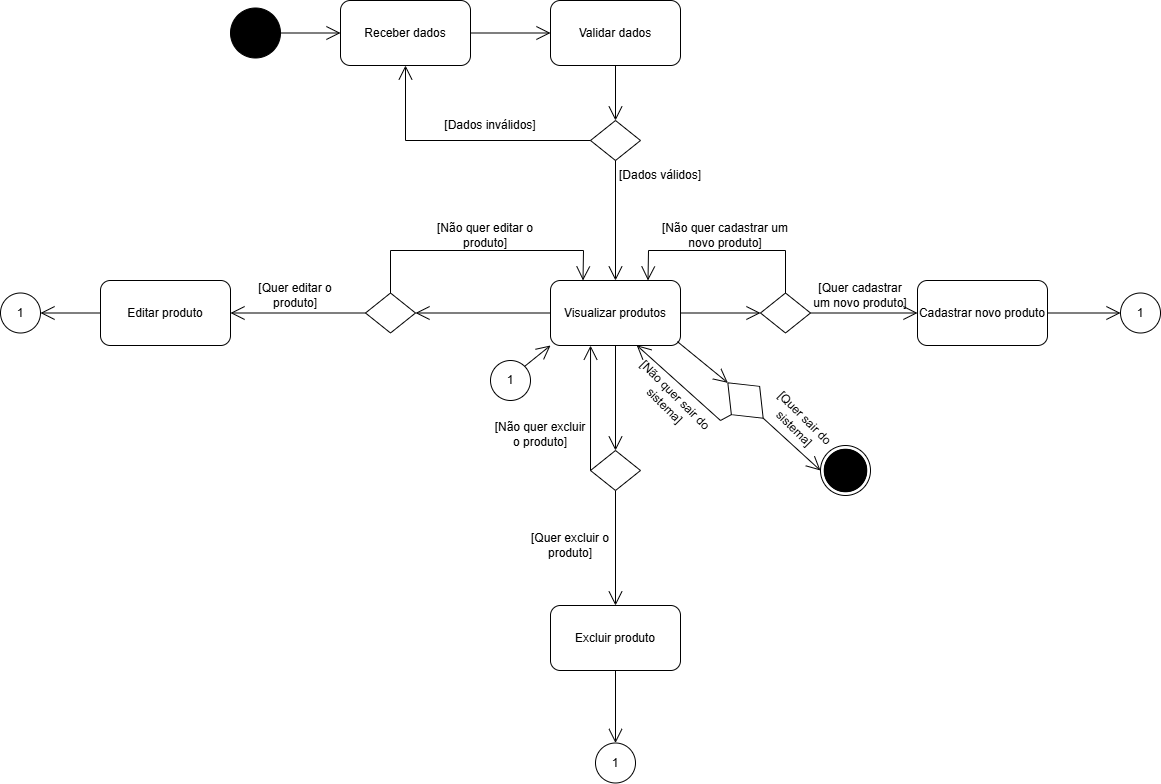

The diagram above was exported from draw.io. Its source (the exported page's mxGraphModel, read from the mxfile embedded in the PNG):
<mxGraphModel dx="2630" dy="870" grid="1" gridSize="10" guides="1" tooltips="1" connect="1" arrows="1" fold="1" page="1" pageScale="1" pageWidth="827" pageHeight="1169" math="0" shadow="0">
  <root>
    <mxCell id="0" />
    <mxCell id="1" parent="0" />
    <mxCell id="cBR-bmcVoL8hOAGS6Ssz-3" value="" style="ellipse;shape=doubleEllipse;whiteSpace=wrap;html=1;aspect=fixed;" parent="1" vertex="1">
      <mxGeometry x="60" y="605" width="50" height="50" as="geometry" />
    </mxCell>
    <mxCell id="cBR-bmcVoL8hOAGS6Ssz-5" value="" style="ellipse;shape=doubleEllipse;whiteSpace=wrap;html=1;aspect=fixed;fillColor=#000000;" parent="1" vertex="1">
      <mxGeometry x="-530" y="167.5" width="50" height="50" as="geometry" />
    </mxCell>
    <mxCell id="cBR-bmcVoL8hOAGS6Ssz-7" value="" style="ellipse;shape=doubleEllipse;whiteSpace=wrap;html=1;aspect=fixed;fillColor=#000000;" parent="1" vertex="1">
      <mxGeometry x="63.75" y="608.75" width="42.5" height="42.5" as="geometry" />
    </mxCell>
    <mxCell id="cBR-bmcVoL8hOAGS6Ssz-8" value="Receber dados" style="rounded=1;whiteSpace=wrap;html=1;" parent="1" vertex="1">
      <mxGeometry x="-420" y="160" width="130" height="65" as="geometry" />
    </mxCell>
    <mxCell id="cBR-bmcVoL8hOAGS6Ssz-11" value="" style="endArrow=open;endFill=1;endSize=12;html=1;rounded=0;exitX=1;exitY=0.5;exitDx=0;exitDy=0;entryX=0;entryY=0.5;entryDx=0;entryDy=0;" parent="1" source="cBR-bmcVoL8hOAGS6Ssz-5" target="cBR-bmcVoL8hOAGS6Ssz-8" edge="1">
      <mxGeometry width="160" relative="1" as="geometry">
        <mxPoint x="-400" y="467.5" as="sourcePoint" />
        <mxPoint x="-240" y="467.5" as="targetPoint" />
      </mxGeometry>
    </mxCell>
    <mxCell id="cBR-bmcVoL8hOAGS6Ssz-12" value="Validar dados" style="rounded=1;whiteSpace=wrap;html=1;" parent="1" vertex="1">
      <mxGeometry x="-210" y="160" width="130" height="65" as="geometry" />
    </mxCell>
    <mxCell id="cBR-bmcVoL8hOAGS6Ssz-13" value="" style="endArrow=open;endFill=1;endSize=12;html=1;rounded=0;exitX=1;exitY=0.5;exitDx=0;exitDy=0;entryX=0;entryY=0.5;entryDx=0;entryDy=0;" parent="1" source="cBR-bmcVoL8hOAGS6Ssz-8" target="cBR-bmcVoL8hOAGS6Ssz-12" edge="1">
      <mxGeometry width="160" relative="1" as="geometry">
        <mxPoint x="-470" y="203" as="sourcePoint" />
        <mxPoint x="-410" y="203" as="targetPoint" />
      </mxGeometry>
    </mxCell>
    <mxCell id="cBR-bmcVoL8hOAGS6Ssz-15" value="" style="rhombus;whiteSpace=wrap;html=1;" parent="1" vertex="1">
      <mxGeometry x="-170" y="280" width="50" height="40" as="geometry" />
    </mxCell>
    <mxCell id="cBR-bmcVoL8hOAGS6Ssz-16" value="" style="endArrow=open;endFill=1;endSize=12;html=1;rounded=0;exitX=0.5;exitY=1;exitDx=0;exitDy=0;entryX=0.5;entryY=0;entryDx=0;entryDy=0;" parent="1" source="cBR-bmcVoL8hOAGS6Ssz-12" target="cBR-bmcVoL8hOAGS6Ssz-15" edge="1">
      <mxGeometry width="160" relative="1" as="geometry">
        <mxPoint x="-240" y="240" as="sourcePoint" />
        <mxPoint x="-160" y="240" as="targetPoint" />
      </mxGeometry>
    </mxCell>
    <mxCell id="cBR-bmcVoL8hOAGS6Ssz-17" value="" style="endArrow=open;endFill=1;endSize=12;html=1;rounded=0;exitX=0;exitY=0.5;exitDx=0;exitDy=0;entryX=0.5;entryY=1;entryDx=0;entryDy=0;" parent="1" source="cBR-bmcVoL8hOAGS6Ssz-15" target="cBR-bmcVoL8hOAGS6Ssz-8" edge="1">
      <mxGeometry width="160" relative="1" as="geometry">
        <mxPoint x="-280" y="203" as="sourcePoint" />
        <mxPoint x="-200" y="203" as="targetPoint" />
        <Array as="points">
          <mxPoint x="-355" y="300" />
        </Array>
      </mxGeometry>
    </mxCell>
    <mxCell id="cBR-bmcVoL8hOAGS6Ssz-19" value="[Dados inválidos]" style="text;strokeColor=none;align=center;fillColor=none;html=1;verticalAlign=middle;whiteSpace=wrap;rounded=0;" parent="1" vertex="1">
      <mxGeometry x="-330" y="270" width="120" height="30" as="geometry" />
    </mxCell>
    <mxCell id="cBR-bmcVoL8hOAGS6Ssz-20" value="" style="endArrow=open;endFill=1;endSize=12;html=1;rounded=0;exitX=0.5;exitY=1;exitDx=0;exitDy=0;entryX=0.5;entryY=0;entryDx=0;entryDy=0;" parent="1" source="cBR-bmcVoL8hOAGS6Ssz-15" target="cBR-bmcVoL8hOAGS6Ssz-41" edge="1">
      <mxGeometry width="160" relative="1" as="geometry">
        <mxPoint x="-150" y="380" as="sourcePoint" />
        <mxPoint x="-150" y="460" as="targetPoint" />
      </mxGeometry>
    </mxCell>
    <mxCell id="cBR-bmcVoL8hOAGS6Ssz-21" value="[Dados válidos]" style="text;strokeColor=none;align=center;fillColor=none;html=1;verticalAlign=middle;whiteSpace=wrap;rounded=0;" parent="1" vertex="1">
      <mxGeometry x="-160" y="320" width="120" height="30" as="geometry" />
    </mxCell>
    <mxCell id="cBR-bmcVoL8hOAGS6Ssz-41" value="Visualizar produtos" style="rounded=1;whiteSpace=wrap;html=1;" parent="1" vertex="1">
      <mxGeometry x="-210" y="440" width="130" height="65" as="geometry" />
    </mxCell>
    <mxCell id="WPUVjxEnUrhnEfAZCnnA-23" value="Cadastrar novo produto" style="rounded=1;whiteSpace=wrap;html=1;" parent="1" vertex="1">
      <mxGeometry x="157" y="440" width="130" height="65" as="geometry" />
    </mxCell>
    <mxCell id="WPUVjxEnUrhnEfAZCnnA-26" value="" style="endArrow=open;endFill=1;endSize=12;html=1;rounded=0;entryX=1;entryY=0.5;entryDx=0;entryDy=0;exitX=0;exitY=0.5;exitDx=0;exitDy=0;" parent="1" source="WPUVjxEnUrhnEfAZCnnA-45" target="WPUVjxEnUrhnEfAZCnnA-27" edge="1">
      <mxGeometry width="160" relative="1" as="geometry">
        <mxPoint x="-223.875" y="695" as="sourcePoint" />
        <mxPoint x="151" y="1300" as="targetPoint" />
      </mxGeometry>
    </mxCell>
    <mxCell id="WPUVjxEnUrhnEfAZCnnA-27" value="Editar produto" style="rounded=1;whiteSpace=wrap;html=1;" parent="1" vertex="1">
      <mxGeometry x="-660" y="440" width="130" height="65" as="geometry" />
    </mxCell>
    <mxCell id="WPUVjxEnUrhnEfAZCnnA-30" value="Excluir produto" style="rounded=1;whiteSpace=wrap;html=1;" parent="1" vertex="1">
      <mxGeometry x="-210" y="765" width="130" height="65" as="geometry" />
    </mxCell>
    <mxCell id="WPUVjxEnUrhnEfAZCnnA-31" value="" style="endArrow=open;endFill=1;endSize=12;html=1;rounded=0;exitX=0.5;exitY=1;exitDx=0;exitDy=0;entryX=0.5;entryY=0;entryDx=0;entryDy=0;" parent="1" source="WPUVjxEnUrhnEfAZCnnA-47" target="WPUVjxEnUrhnEfAZCnnA-30" edge="1">
      <mxGeometry width="160" relative="1" as="geometry">
        <mxPoint x="-144.00000000000045" y="635" as="sourcePoint" />
        <mxPoint x="110.75" y="955" as="targetPoint" />
      </mxGeometry>
    </mxCell>
    <mxCell id="WPUVjxEnUrhnEfAZCnnA-43" value="" style="endArrow=open;endFill=1;endSize=12;html=1;rounded=0;entryX=0;entryY=0.5;entryDx=0;entryDy=0;exitX=1;exitY=0.5;exitDx=0;exitDy=0;" parent="1" target="cBR-bmcVoL8hOAGS6Ssz-3" edge="1" source="bhTF20OdiWyLs_rgG1aF-1">
      <mxGeometry width="160" relative="1" as="geometry">
        <mxPoint x="20" y="580" as="sourcePoint" />
        <mxPoint x="-125" y="980" as="targetPoint" />
      </mxGeometry>
    </mxCell>
    <mxCell id="WPUVjxEnUrhnEfAZCnnA-45" value="" style="rhombus;whiteSpace=wrap;html=1;" parent="1" vertex="1">
      <mxGeometry x="-395" y="452.5" width="50" height="40" as="geometry" />
    </mxCell>
    <mxCell id="WPUVjxEnUrhnEfAZCnnA-47" value="" style="rhombus;whiteSpace=wrap;html=1;" parent="1" vertex="1">
      <mxGeometry x="-170" y="610" width="50" height="40" as="geometry" />
    </mxCell>
    <mxCell id="WPUVjxEnUrhnEfAZCnnA-48" value="" style="rhombus;whiteSpace=wrap;html=1;" parent="1" vertex="1">
      <mxGeometry y="452.5" width="50" height="40" as="geometry" />
    </mxCell>
    <mxCell id="WPUVjxEnUrhnEfAZCnnA-49" value="" style="endArrow=open;endFill=1;endSize=12;html=1;rounded=0;exitX=0;exitY=0.5;exitDx=0;exitDy=0;entryX=1;entryY=0.5;entryDx=0;entryDy=0;" parent="1" source="cBR-bmcVoL8hOAGS6Ssz-41" target="WPUVjxEnUrhnEfAZCnnA-45" edge="1">
      <mxGeometry width="160" relative="1" as="geometry">
        <mxPoint x="-385" y="483" as="sourcePoint" />
        <mxPoint x="-335" y="530" as="targetPoint" />
      </mxGeometry>
    </mxCell>
    <mxCell id="WPUVjxEnUrhnEfAZCnnA-50" value="[Quer editar o produto]" style="text;strokeColor=none;align=center;fillColor=none;html=1;verticalAlign=middle;whiteSpace=wrap;rounded=0;" parent="1" vertex="1">
      <mxGeometry x="-515" y="440" width="100" height="30" as="geometry" />
    </mxCell>
    <mxCell id="WPUVjxEnUrhnEfAZCnnA-51" value="" style="endArrow=open;endFill=1;endSize=12;html=1;rounded=0;exitX=0.5;exitY=0;exitDx=0;exitDy=0;entryX=0.25;entryY=0;entryDx=0;entryDy=0;" parent="1" source="WPUVjxEnUrhnEfAZCnnA-45" target="cBR-bmcVoL8hOAGS6Ssz-41" edge="1">
      <mxGeometry width="160" relative="1" as="geometry">
        <mxPoint x="-205" y="483" as="sourcePoint" />
        <mxPoint x="-335" y="483" as="targetPoint" />
        <Array as="points">
          <mxPoint x="-370" y="410" />
          <mxPoint x="-177" y="410" />
        </Array>
      </mxGeometry>
    </mxCell>
    <mxCell id="WPUVjxEnUrhnEfAZCnnA-52" value="[Não quer editar o produto]" style="text;strokeColor=none;align=center;fillColor=none;html=1;verticalAlign=middle;whiteSpace=wrap;rounded=0;" parent="1" vertex="1">
      <mxGeometry x="-325" y="380" width="100" height="30" as="geometry" />
    </mxCell>
    <mxCell id="WPUVjxEnUrhnEfAZCnnA-53" value="" style="endArrow=open;endFill=1;endSize=12;html=1;rounded=0;exitX=0.5;exitY=1;exitDx=0;exitDy=0;entryX=0.5;entryY=0;entryDx=0;entryDy=0;" parent="1" source="cBR-bmcVoL8hOAGS6Ssz-41" target="WPUVjxEnUrhnEfAZCnnA-47" edge="1">
      <mxGeometry width="160" relative="1" as="geometry">
        <mxPoint x="25" y="580" as="sourcePoint" />
        <mxPoint x="10" y="778" as="targetPoint" />
      </mxGeometry>
    </mxCell>
    <mxCell id="WPUVjxEnUrhnEfAZCnnA-54" value="" style="endArrow=open;endFill=1;endSize=12;html=1;rounded=0;exitX=0;exitY=0.5;exitDx=0;exitDy=0;entryX=0.308;entryY=1.002;entryDx=0;entryDy=0;entryPerimeter=0;" parent="1" source="WPUVjxEnUrhnEfAZCnnA-47" target="cBR-bmcVoL8hOAGS6Ssz-41" edge="1">
      <mxGeometry width="160" relative="1" as="geometry">
        <mxPoint x="-135" y="515" as="sourcePoint" />
        <mxPoint x="-135" y="620" as="targetPoint" />
      </mxGeometry>
    </mxCell>
    <mxCell id="WPUVjxEnUrhnEfAZCnnA-55" value="[Quer excluir o produto]" style="text;strokeColor=none;align=center;fillColor=none;html=1;verticalAlign=middle;whiteSpace=wrap;rounded=0;" parent="1" vertex="1">
      <mxGeometry x="-240" y="690" width="100" height="30" as="geometry" />
    </mxCell>
    <mxCell id="WPUVjxEnUrhnEfAZCnnA-56" value="[Não quer excluir o produto]" style="text;strokeColor=none;align=center;fillColor=none;html=1;verticalAlign=middle;whiteSpace=wrap;rounded=0;" parent="1" vertex="1">
      <mxGeometry x="-270" y="578.75" width="100" height="30" as="geometry" />
    </mxCell>
    <mxCell id="WPUVjxEnUrhnEfAZCnnA-57" value="" style="endArrow=open;endFill=1;endSize=12;html=1;rounded=0;exitX=1;exitY=0.5;exitDx=0;exitDy=0;entryX=0;entryY=0.5;entryDx=0;entryDy=0;" parent="1" source="cBR-bmcVoL8hOAGS6Ssz-41" target="WPUVjxEnUrhnEfAZCnnA-48" edge="1">
      <mxGeometry width="160" relative="1" as="geometry">
        <mxPoint x="-200" y="483" as="sourcePoint" />
        <mxPoint x="-335" y="483" as="targetPoint" />
      </mxGeometry>
    </mxCell>
    <mxCell id="WPUVjxEnUrhnEfAZCnnA-58" value="" style="endArrow=open;endFill=1;endSize=12;html=1;rounded=0;exitX=1;exitY=0.5;exitDx=0;exitDy=0;entryX=0;entryY=0.5;entryDx=0;entryDy=0;" parent="1" source="WPUVjxEnUrhnEfAZCnnA-48" target="WPUVjxEnUrhnEfAZCnnA-23" edge="1">
      <mxGeometry width="160" relative="1" as="geometry">
        <mxPoint x="-190" y="493" as="sourcePoint" />
        <mxPoint x="-325" y="493" as="targetPoint" />
      </mxGeometry>
    </mxCell>
    <mxCell id="WPUVjxEnUrhnEfAZCnnA-59" value="" style="endArrow=open;endFill=1;endSize=12;html=1;rounded=0;exitX=0.5;exitY=0;exitDx=0;exitDy=0;entryX=0.75;entryY=0;entryDx=0;entryDy=0;" parent="1" source="WPUVjxEnUrhnEfAZCnnA-48" target="cBR-bmcVoL8hOAGS6Ssz-41" edge="1">
      <mxGeometry width="160" relative="1" as="geometry">
        <mxPoint x="-180" y="503" as="sourcePoint" />
        <mxPoint x="-315" y="503" as="targetPoint" />
        <Array as="points">
          <mxPoint x="25" y="410" />
          <mxPoint x="-112" y="410" />
        </Array>
      </mxGeometry>
    </mxCell>
    <mxCell id="WPUVjxEnUrhnEfAZCnnA-60" value="[Quer cadastrar um novo produto]" style="text;strokeColor=none;align=center;fillColor=none;html=1;verticalAlign=middle;whiteSpace=wrap;rounded=0;" parent="1" vertex="1">
      <mxGeometry x="50" y="440" width="100" height="30" as="geometry" />
    </mxCell>
    <mxCell id="WPUVjxEnUrhnEfAZCnnA-61" value="[Não quer cadastrar um novo produto]" style="text;strokeColor=none;align=center;fillColor=none;html=1;verticalAlign=middle;whiteSpace=wrap;rounded=0;" parent="1" vertex="1">
      <mxGeometry x="-100" y="380" width="130" height="30" as="geometry" />
    </mxCell>
    <mxCell id="bhTF20OdiWyLs_rgG1aF-1" value="" style="rhombus;whiteSpace=wrap;html=1;rotation=45;" vertex="1" parent="1">
      <mxGeometry x="-40" y="540" width="50" height="40" as="geometry" />
    </mxCell>
    <mxCell id="bhTF20OdiWyLs_rgG1aF-2" value="" style="endArrow=open;endFill=1;endSize=12;html=1;rounded=0;exitX=0.976;exitY=0.94;exitDx=0;exitDy=0;entryX=0;entryY=0.5;entryDx=0;entryDy=0;exitPerimeter=0;" edge="1" parent="1" source="cBR-bmcVoL8hOAGS6Ssz-41" target="bhTF20OdiWyLs_rgG1aF-1">
      <mxGeometry width="160" relative="1" as="geometry">
        <mxPoint x="-70" y="483" as="sourcePoint" />
        <mxPoint x="10" y="483" as="targetPoint" />
      </mxGeometry>
    </mxCell>
    <mxCell id="bhTF20OdiWyLs_rgG1aF-3" value="[Quer sair do sistema]" style="text;strokeColor=none;align=center;fillColor=none;html=1;verticalAlign=middle;whiteSpace=wrap;rounded=0;rotation=45;" vertex="1" parent="1">
      <mxGeometry x="-10" y="567.5" width="100" height="30" as="geometry" />
    </mxCell>
    <mxCell id="bhTF20OdiWyLs_rgG1aF-4" value="" style="endArrow=open;endFill=1;endSize=12;html=1;rounded=0;exitX=0.5;exitY=1;exitDx=0;exitDy=0;entryX=0.663;entryY=0.996;entryDx=0;entryDy=0;entryPerimeter=0;" edge="1" parent="1" source="bhTF20OdiWyLs_rgG1aF-1" target="cBR-bmcVoL8hOAGS6Ssz-41">
      <mxGeometry width="160" relative="1" as="geometry">
        <mxPoint x="-73" y="511" as="sourcePoint" />
        <mxPoint x="-23" y="552" as="targetPoint" />
        <Array as="points">
          <mxPoint x="-40" y="580" />
        </Array>
      </mxGeometry>
    </mxCell>
    <mxCell id="bhTF20OdiWyLs_rgG1aF-5" value="[Não quer sair do sistema]" style="text;strokeColor=none;align=center;fillColor=none;html=1;verticalAlign=middle;whiteSpace=wrap;rounded=0;rotation=45;" vertex="1" parent="1">
      <mxGeometry x="-140" y="545" width="100" height="30" as="geometry" />
    </mxCell>
    <mxCell id="bhTF20OdiWyLs_rgG1aF-6" value="1" style="ellipse;whiteSpace=wrap;html=1;aspect=fixed;" vertex="1" parent="1">
      <mxGeometry x="-270" y="520" width="40" height="40" as="geometry" />
    </mxCell>
    <mxCell id="bhTF20OdiWyLs_rgG1aF-7" value="" style="endArrow=open;endFill=1;endSize=12;html=1;rounded=0;exitX=1;exitY=0;exitDx=0;exitDy=0;entryX=0;entryY=1;entryDx=0;entryDy=0;" edge="1" parent="1" source="bhTF20OdiWyLs_rgG1aF-6" target="cBR-bmcVoL8hOAGS6Ssz-41">
      <mxGeometry width="160" relative="1" as="geometry">
        <mxPoint x="-135" y="515" as="sourcePoint" />
        <mxPoint x="-135" y="620" as="targetPoint" />
      </mxGeometry>
    </mxCell>
    <mxCell id="bhTF20OdiWyLs_rgG1aF-8" value="1" style="ellipse;whiteSpace=wrap;html=1;aspect=fixed;" vertex="1" parent="1">
      <mxGeometry x="360" y="452.5" width="40" height="40" as="geometry" />
    </mxCell>
    <mxCell id="bhTF20OdiWyLs_rgG1aF-10" value="1" style="ellipse;whiteSpace=wrap;html=1;aspect=fixed;" vertex="1" parent="1">
      <mxGeometry x="-165" y="902.5" width="40" height="40" as="geometry" />
    </mxCell>
    <mxCell id="bhTF20OdiWyLs_rgG1aF-12" value="1" style="ellipse;whiteSpace=wrap;html=1;aspect=fixed;" vertex="1" parent="1">
      <mxGeometry x="-760" y="452.5" width="40" height="40" as="geometry" />
    </mxCell>
    <mxCell id="bhTF20OdiWyLs_rgG1aF-13" value="" style="endArrow=open;endFill=1;endSize=12;html=1;rounded=0;exitX=0;exitY=0.5;exitDx=0;exitDy=0;entryX=1;entryY=0.5;entryDx=0;entryDy=0;" edge="1" parent="1" source="WPUVjxEnUrhnEfAZCnnA-27" target="bhTF20OdiWyLs_rgG1aF-12">
      <mxGeometry width="160" relative="1" as="geometry">
        <mxPoint x="-385" y="483" as="sourcePoint" />
        <mxPoint x="-523.7646484375" y="480" as="targetPoint" />
      </mxGeometry>
    </mxCell>
    <mxCell id="bhTF20OdiWyLs_rgG1aF-14" value="" style="endArrow=open;endFill=1;endSize=12;html=1;rounded=0;exitX=0.5;exitY=1;exitDx=0;exitDy=0;entryX=0.5;entryY=0;entryDx=0;entryDy=0;" edge="1" parent="1" source="WPUVjxEnUrhnEfAZCnnA-30" target="bhTF20OdiWyLs_rgG1aF-10">
      <mxGeometry width="160" relative="1" as="geometry">
        <mxPoint x="-201.2353515625" y="853" as="sourcePoint" />
        <mxPoint x="-310" y="890" as="targetPoint" />
      </mxGeometry>
    </mxCell>
    <mxCell id="bhTF20OdiWyLs_rgG1aF-15" value="" style="endArrow=open;endFill=1;endSize=12;html=1;rounded=0;exitX=1;exitY=0.5;exitDx=0;exitDy=0;entryX=0;entryY=0.5;entryDx=0;entryDy=0;" edge="1" parent="1" source="WPUVjxEnUrhnEfAZCnnA-23" target="bhTF20OdiWyLs_rgG1aF-8">
      <mxGeometry width="160" relative="1" as="geometry">
        <mxPoint x="368.7646484375" y="563" as="sourcePoint" />
        <mxPoint x="230" y="560" as="targetPoint" />
      </mxGeometry>
    </mxCell>
  </root>
</mxGraphModel>